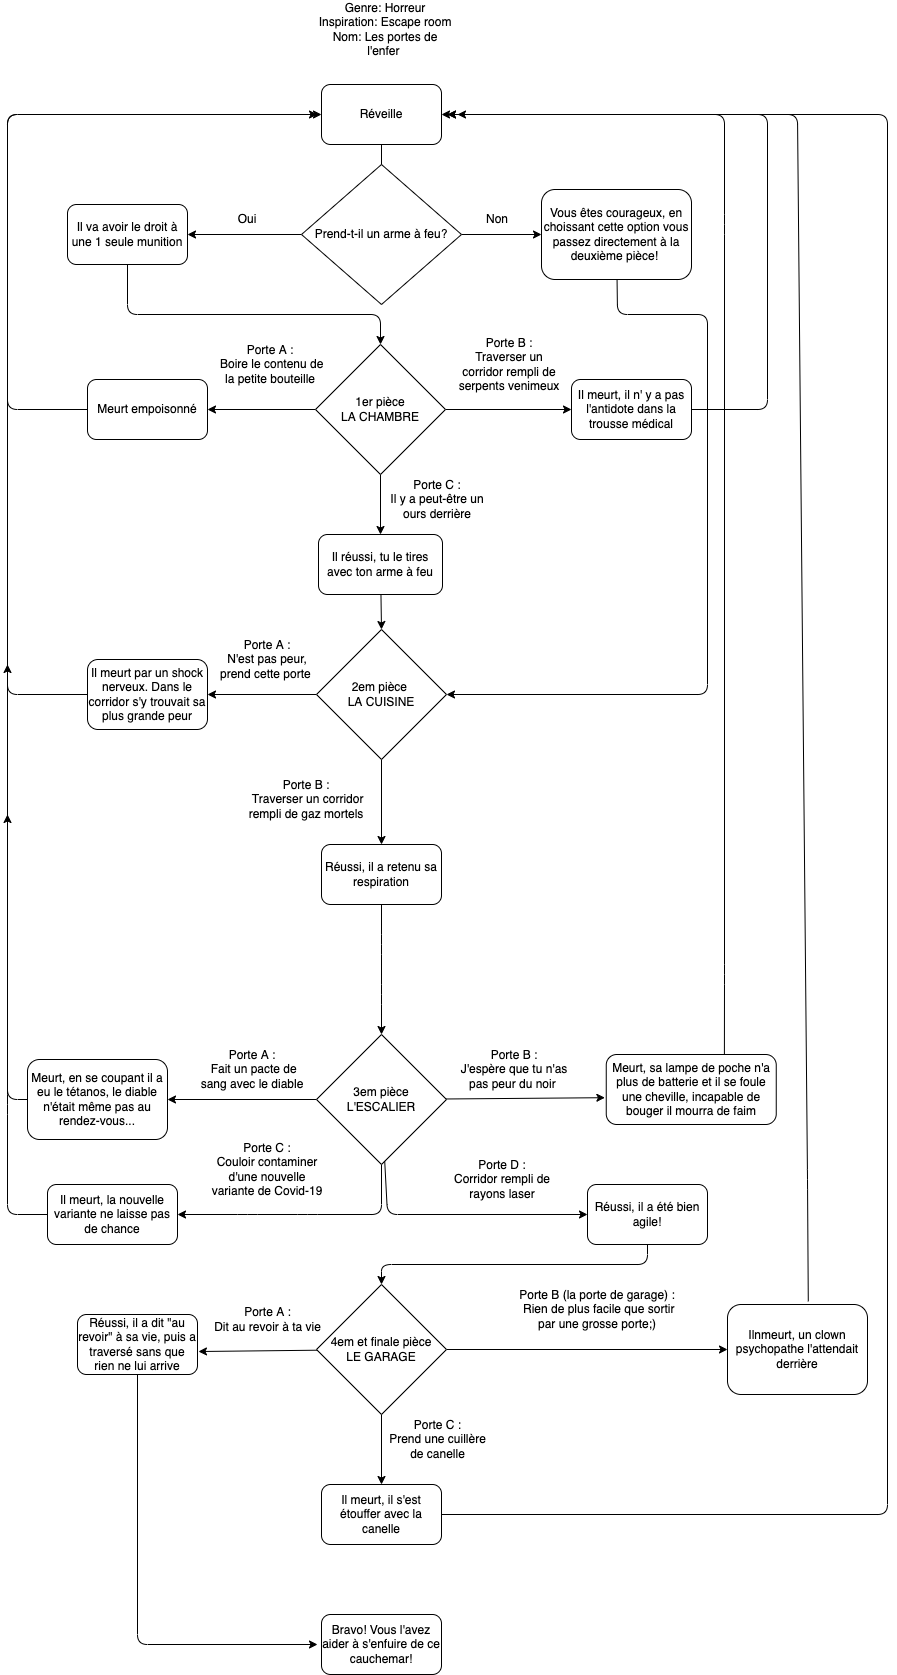

The diagram above was exported from draw.io. Its source (the exported page's mxGraphModel, read from the mxfile embedded in the PNG):
<mxGraphModel dx="1120" dy="2215" grid="1" gridSize="10" guides="1" tooltips="1" connect="1" arrows="1" fold="1" page="1" pageScale="1" pageWidth="827" pageHeight="1169" math="0" shadow="0">
  <root>
    <mxCell id="0" />
    <mxCell id="1" parent="0" />
    <mxCell id="2" value="Réveille" style="rounded=1;whiteSpace=wrap;html=1;" parent="1" vertex="1">
      <mxGeometry x="354" y="-90" width="120" height="60" as="geometry" />
    </mxCell>
    <mxCell id="17" style="edgeStyle=none;html=1;entryX=0.5;entryY=0;entryDx=0;entryDy=0;" parent="1" source="7" target="15" edge="1">
      <mxGeometry relative="1" as="geometry">
        <mxPoint x="414" y="310" as="targetPoint" />
      </mxGeometry>
    </mxCell>
    <mxCell id="18" style="edgeStyle=none;html=1;entryX=0;entryY=0.5;entryDx=0;entryDy=0;" parent="1" source="7" target="16" edge="1">
      <mxGeometry relative="1" as="geometry" />
    </mxCell>
    <mxCell id="19" style="edgeStyle=none;html=1;entryX=1;entryY=0.5;entryDx=0;entryDy=0;" parent="1" source="7" target="14" edge="1">
      <mxGeometry relative="1" as="geometry" />
    </mxCell>
    <mxCell id="7" value="&lt;span&gt;1er pièce&lt;/span&gt;&lt;br&gt;&lt;span&gt;LA CHAMBRE&lt;/span&gt;" style="rhombus;whiteSpace=wrap;html=1;" parent="1" vertex="1">
      <mxGeometry x="348" y="170" width="130" height="130" as="geometry" />
    </mxCell>
    <mxCell id="25" style="edgeStyle=none;html=1;entryX=1;entryY=0.5;entryDx=0;entryDy=0;" parent="1" source="11" target="24" edge="1">
      <mxGeometry relative="1" as="geometry" />
    </mxCell>
    <mxCell id="26" style="edgeStyle=none;html=1;entryX=0.5;entryY=0;entryDx=0;entryDy=0;" parent="1" source="11" target="23" edge="1">
      <mxGeometry relative="1" as="geometry" />
    </mxCell>
    <mxCell id="11" value="&lt;span&gt;2em pièce&amp;nbsp;&lt;/span&gt;&lt;br&gt;&lt;span&gt;LA CUISINE&lt;/span&gt;" style="rhombus;whiteSpace=wrap;html=1;" parent="1" vertex="1">
      <mxGeometry x="349" y="455" width="130" height="130" as="geometry" />
    </mxCell>
    <mxCell id="33" style="edgeStyle=none;html=1;entryX=1;entryY=0.5;entryDx=0;entryDy=0;" parent="1" source="12" target="32" edge="1">
      <mxGeometry relative="1" as="geometry" />
    </mxCell>
    <mxCell id="34" style="edgeStyle=none;html=1;entryX=1;entryY=0.5;entryDx=0;entryDy=0;" parent="1" source="12" target="30" edge="1">
      <mxGeometry relative="1" as="geometry">
        <Array as="points">
          <mxPoint x="414" y="1040" />
          <mxPoint x="340" y="1040" />
          <mxPoint x="280" y="1040" />
        </Array>
      </mxGeometry>
    </mxCell>
    <mxCell id="35" style="edgeStyle=none;html=1;entryX=-0.008;entryY=0.617;entryDx=0;entryDy=0;entryPerimeter=0;" parent="1" source="12" target="31" edge="1">
      <mxGeometry relative="1" as="geometry" />
    </mxCell>
    <mxCell id="36" style="edgeStyle=none;html=1;entryX=0;entryY=0.5;entryDx=0;entryDy=0;" parent="1" source="12" target="29" edge="1">
      <mxGeometry relative="1" as="geometry">
        <Array as="points">
          <mxPoint x="420" y="1040" />
        </Array>
      </mxGeometry>
    </mxCell>
    <mxCell id="12" value="&lt;span&gt;3em pièce&lt;/span&gt;&lt;br&gt;&lt;span&gt;L'ESCALIER&lt;/span&gt;" style="rhombus;whiteSpace=wrap;html=1;" parent="1" vertex="1">
      <mxGeometry x="349" y="860" width="130" height="130" as="geometry" />
    </mxCell>
    <mxCell id="43" style="edgeStyle=none;html=1;entryX=1.008;entryY=0.617;entryDx=0;entryDy=0;entryPerimeter=0;" parent="1" source="13" target="42" edge="1">
      <mxGeometry relative="1" as="geometry" />
    </mxCell>
    <mxCell id="44" style="edgeStyle=none;html=1;entryX=0;entryY=0.5;entryDx=0;entryDy=0;" parent="1" source="13" target="41" edge="1">
      <mxGeometry relative="1" as="geometry" />
    </mxCell>
    <mxCell id="45" style="edgeStyle=none;html=1;entryX=0.5;entryY=0;entryDx=0;entryDy=0;" parent="1" source="13" target="40" edge="1">
      <mxGeometry relative="1" as="geometry" />
    </mxCell>
    <mxCell id="13" value="&lt;span&gt;4em et finale pièce&lt;/span&gt;&lt;br&gt;&lt;span&gt;LE GARAGE&lt;/span&gt;" style="rhombus;whiteSpace=wrap;html=1;" parent="1" vertex="1">
      <mxGeometry x="349" y="1110" width="130" height="130" as="geometry" />
    </mxCell>
    <mxCell id="22" style="edgeStyle=none;html=1;entryX=0;entryY=0.5;entryDx=0;entryDy=0;" parent="1" source="14" target="2" edge="1">
      <mxGeometry relative="1" as="geometry">
        <mxPoint x="190" y="-60" as="targetPoint" />
        <Array as="points">
          <mxPoint x="40" y="235" />
          <mxPoint x="40" y="-60" />
        </Array>
      </mxGeometry>
    </mxCell>
    <mxCell id="14" value="Meurt empoisonné" style="rounded=1;whiteSpace=wrap;html=1;" parent="1" vertex="1">
      <mxGeometry x="120" y="205" width="120" height="60" as="geometry" />
    </mxCell>
    <mxCell id="20" style="edgeStyle=none;html=1;entryX=0.5;entryY=0;entryDx=0;entryDy=0;" parent="1" source="15" target="11" edge="1">
      <mxGeometry relative="1" as="geometry" />
    </mxCell>
    <mxCell id="15" value="Il réussi, tu le tires avec ton arme à feu" style="rounded=1;whiteSpace=wrap;html=1;" parent="1" vertex="1">
      <mxGeometry x="351" y="360" width="124" height="60" as="geometry" />
    </mxCell>
    <mxCell id="21" style="edgeStyle=none;html=1;entryX=1;entryY=0.5;entryDx=0;entryDy=0;" parent="1" source="16" target="2" edge="1">
      <mxGeometry relative="1" as="geometry">
        <mxPoint x="660" y="-60" as="targetPoint" />
        <Array as="points">
          <mxPoint x="800" y="235" />
          <mxPoint x="800" y="-60" />
        </Array>
      </mxGeometry>
    </mxCell>
    <mxCell id="16" value="Il meurt, il n' y a pas l'antidote dans la trousse médical" style="rounded=1;whiteSpace=wrap;html=1;" parent="1" vertex="1">
      <mxGeometry x="604" y="205" width="120" height="60" as="geometry" />
    </mxCell>
    <mxCell id="28" style="edgeStyle=none;html=1;entryX=0.5;entryY=0;entryDx=0;entryDy=0;" parent="1" source="23" target="12" edge="1">
      <mxGeometry relative="1" as="geometry">
        <mxPoint x="560" y="810" as="targetPoint" />
        <Array as="points">
          <mxPoint x="414" y="770" />
          <mxPoint x="414" y="820" />
        </Array>
      </mxGeometry>
    </mxCell>
    <mxCell id="23" value="Réussi, il a retenu sa respiration" style="rounded=1;whiteSpace=wrap;html=1;" parent="1" vertex="1">
      <mxGeometry x="354" y="670" width="120" height="60" as="geometry" />
    </mxCell>
    <mxCell id="27" style="edgeStyle=none;html=1;" parent="1" source="24" edge="1">
      <mxGeometry relative="1" as="geometry">
        <mxPoint x="350" y="-60" as="targetPoint" />
        <Array as="points">
          <mxPoint x="40" y="520" />
          <mxPoint x="40" y="-60" />
        </Array>
      </mxGeometry>
    </mxCell>
    <mxCell id="24" value="Il meurt par un shock nerveux. Dans le corridor s'y trouvait sa plus grande peur" style="rounded=1;whiteSpace=wrap;html=1;" parent="1" vertex="1">
      <mxGeometry x="120" y="485" width="120" height="70" as="geometry" />
    </mxCell>
    <mxCell id="46" style="edgeStyle=none;html=1;entryX=0.5;entryY=0;entryDx=0;entryDy=0;" parent="1" source="29" target="13" edge="1">
      <mxGeometry relative="1" as="geometry">
        <mxPoint x="410" y="1070" as="targetPoint" />
        <Array as="points">
          <mxPoint x="680" y="1090" />
          <mxPoint x="414" y="1090" />
        </Array>
      </mxGeometry>
    </mxCell>
    <mxCell id="29" value="Réussi, il a été bien agile!" style="rounded=1;whiteSpace=wrap;html=1;" parent="1" vertex="1">
      <mxGeometry x="620" y="1010" width="120" height="60" as="geometry" />
    </mxCell>
    <mxCell id="39" style="edgeStyle=none;html=1;" parent="1" source="30" edge="1">
      <mxGeometry relative="1" as="geometry">
        <mxPoint x="40" y="640" as="targetPoint" />
        <Array as="points">
          <mxPoint x="40" y="1040" />
          <mxPoint x="40" y="930" />
        </Array>
      </mxGeometry>
    </mxCell>
    <mxCell id="30" value="Il meurt, la nouvelle variante ne laisse pas de chance" style="rounded=1;whiteSpace=wrap;html=1;" parent="1" vertex="1">
      <mxGeometry x="80" y="1010" width="130" height="60" as="geometry" />
    </mxCell>
    <mxCell id="37" style="edgeStyle=none;html=1;exitX=0.695;exitY=0.017;exitDx=0;exitDy=0;exitPerimeter=0;" parent="1" source="31" edge="1">
      <mxGeometry relative="1" as="geometry">
        <mxPoint x="480" y="-60" as="targetPoint" />
        <Array as="points">
          <mxPoint x="757" y="800" />
          <mxPoint x="757" y="50" />
          <mxPoint x="757" y="-60" />
        </Array>
      </mxGeometry>
    </mxCell>
    <mxCell id="31" value="Meurt, sa lampe de poche n'a plus de batterie et il se foule une cheville, incapable de bouger il mourra de faim" style="rounded=1;whiteSpace=wrap;html=1;" parent="1" vertex="1">
      <mxGeometry x="638.75" y="880" width="170" height="70" as="geometry" />
    </mxCell>
    <mxCell id="38" style="edgeStyle=none;html=1;exitX=0;exitY=0.5;exitDx=0;exitDy=0;" parent="1" source="32" edge="1">
      <mxGeometry relative="1" as="geometry">
        <mxPoint x="40" y="490" as="targetPoint" />
        <Array as="points">
          <mxPoint x="40" y="925" />
        </Array>
        <mxPoint x="40" y="940" as="sourcePoint" />
      </mxGeometry>
    </mxCell>
    <mxCell id="32" value="Meurt, en se coupant il a eu le tétanos, le diable n'était même pas au rendez-vous..." style="rounded=1;whiteSpace=wrap;html=1;" parent="1" vertex="1">
      <mxGeometry x="60" y="885" width="140" height="80" as="geometry" />
    </mxCell>
    <mxCell id="50" style="edgeStyle=none;html=1;" parent="1" source="40" edge="1">
      <mxGeometry relative="1" as="geometry">
        <mxPoint x="490" y="-60" as="targetPoint" />
        <Array as="points">
          <mxPoint x="920" y="1340" />
          <mxPoint x="920" y="-60" />
        </Array>
      </mxGeometry>
    </mxCell>
    <mxCell id="40" value="Il meurt, il s'est étouffer avec la canelle" style="rounded=1;whiteSpace=wrap;html=1;" parent="1" vertex="1">
      <mxGeometry x="354" y="1310" width="120" height="60" as="geometry" />
    </mxCell>
    <mxCell id="49" style="edgeStyle=none;html=1;exitX=0.577;exitY=-0.035;exitDx=0;exitDy=0;exitPerimeter=0;" parent="1" source="41" edge="1">
      <mxGeometry relative="1" as="geometry">
        <mxPoint x="480" y="-60" as="targetPoint" />
        <Array as="points">
          <mxPoint x="840" y="1005" />
          <mxPoint x="830" y="-60" />
        </Array>
      </mxGeometry>
    </mxCell>
    <mxCell id="41" value="Ilnmeurt, un clown psychopathe l'attendait derrière" style="rounded=1;whiteSpace=wrap;html=1;" parent="1" vertex="1">
      <mxGeometry x="760" y="1130" width="140" height="90" as="geometry" />
    </mxCell>
    <mxCell id="48" style="edgeStyle=none;html=1;" parent="1" source="42" edge="1">
      <mxGeometry relative="1" as="geometry">
        <mxPoint x="350" y="1470" as="targetPoint" />
        <Array as="points">
          <mxPoint x="170" y="1470" />
        </Array>
      </mxGeometry>
    </mxCell>
    <mxCell id="42" value="Réussi, il a dit &quot;au revoir&quot; à sa vie, puis a traversé sans que rien ne lui arrive" style="rounded=1;whiteSpace=wrap;html=1;" parent="1" vertex="1">
      <mxGeometry x="110" y="1140" width="120" height="60" as="geometry" />
    </mxCell>
    <mxCell id="47" value="Bravo! Vous l'avez aider à s'enfuire de ce cauchemar!" style="rounded=1;whiteSpace=wrap;html=1;" parent="1" vertex="1">
      <mxGeometry x="354" y="1440" width="120" height="60" as="geometry" />
    </mxCell>
    <mxCell id="52" value="&lt;span&gt;Porte A :&lt;/span&gt;&lt;br&gt;&lt;span&gt;&amp;nbsp;Boire le contenu de la petite bouteille&lt;/span&gt;" style="text;html=1;strokeColor=none;fillColor=none;align=center;verticalAlign=middle;whiteSpace=wrap;rounded=0;" parent="1" vertex="1">
      <mxGeometry x="242.5" y="175" width="120" height="30" as="geometry" />
    </mxCell>
    <mxCell id="53" value="&lt;span&gt;Porte B :&lt;/span&gt;&lt;br&gt;&lt;span&gt;Traverser un corridor rempli de serpents venimeux&lt;/span&gt;" style="text;html=1;strokeColor=none;fillColor=none;align=center;verticalAlign=middle;whiteSpace=wrap;rounded=0;" parent="1" vertex="1">
      <mxGeometry x="487" y="175" width="110" height="30" as="geometry" />
    </mxCell>
    <mxCell id="54" value="&lt;span&gt;Porte C :&lt;/span&gt;&lt;br&gt;&lt;span&gt;Il y a peut-être un ours derrière&lt;/span&gt;" style="text;html=1;strokeColor=none;fillColor=none;align=center;verticalAlign=middle;whiteSpace=wrap;rounded=0;" parent="1" vertex="1">
      <mxGeometry x="420" y="310" width="100" height="30" as="geometry" />
    </mxCell>
    <mxCell id="55" value="&lt;span&gt;Porte A :&lt;/span&gt;&lt;br&gt;&lt;span&gt;N'est pas peur, prend cette porte&amp;nbsp;&lt;/span&gt;" style="text;html=1;strokeColor=none;fillColor=none;align=center;verticalAlign=middle;whiteSpace=wrap;rounded=0;" parent="1" vertex="1">
      <mxGeometry x="250" y="470" width="100" height="30" as="geometry" />
    </mxCell>
    <mxCell id="56" value="&lt;span&gt;Porte B :&lt;/span&gt;&lt;br&gt;&lt;span&gt;&amp;nbsp;Traverser un corridor rempli de gaz mortels&lt;/span&gt;" style="text;html=1;strokeColor=none;fillColor=none;align=center;verticalAlign=middle;whiteSpace=wrap;rounded=0;" parent="1" vertex="1">
      <mxGeometry x="280" y="610" width="117.5" height="30" as="geometry" />
    </mxCell>
    <mxCell id="57" value="&lt;span style=&quot;font-family: &amp;#34;helvetica&amp;#34;&quot;&gt;Porte A :&lt;/span&gt;&lt;br style=&quot;font-family: &amp;#34;helvetica&amp;#34;&quot;&gt;&lt;span style=&quot;font-family: &amp;#34;helvetica&amp;#34;&quot;&gt;&amp;nbsp;Fait un pacte de sang avec le diable&lt;/span&gt;" style="text;html=1;strokeColor=none;fillColor=none;align=center;verticalAlign=middle;whiteSpace=wrap;rounded=0;rotation=0;" parent="1" vertex="1">
      <mxGeometry x="230" y="880" width="110" height="30" as="geometry" />
    </mxCell>
    <mxCell id="58" value="&lt;span&gt;Porte B :&lt;/span&gt;&lt;br&gt;&lt;span&gt;J'espère que tu n'as pas peur du noir&amp;nbsp;&lt;/span&gt;" style="text;html=1;strokeColor=none;fillColor=none;align=center;verticalAlign=middle;whiteSpace=wrap;rounded=0;" parent="1" vertex="1">
      <mxGeometry x="490" y="880" width="114" height="30" as="geometry" />
    </mxCell>
    <mxCell id="59" value="&lt;span&gt;Porte C :&lt;/span&gt;&lt;br&gt;&lt;span&gt;Couloir contaminer d'une nouvelle variante de Covid-19&lt;/span&gt;" style="text;html=1;strokeColor=none;fillColor=none;align=center;verticalAlign=middle;whiteSpace=wrap;rounded=0;" parent="1" vertex="1">
      <mxGeometry x="240" y="980" width="120" height="30" as="geometry" />
    </mxCell>
    <mxCell id="60" value="&lt;span&gt;Porte D :&lt;/span&gt;&lt;br&gt;&lt;span&gt;Corridor rempli de rayons laser&lt;/span&gt;" style="text;html=1;strokeColor=none;fillColor=none;align=center;verticalAlign=middle;whiteSpace=wrap;rounded=0;" parent="1" vertex="1">
      <mxGeometry x="470" y="990" width="130" height="30" as="geometry" />
    </mxCell>
    <mxCell id="61" value="&lt;span&gt;Porte A :&lt;/span&gt;&lt;br&gt;&lt;span&gt;Dit au revoir à ta vie&lt;/span&gt;" style="text;html=1;strokeColor=none;fillColor=none;align=center;verticalAlign=middle;whiteSpace=wrap;rounded=0;" parent="1" vertex="1">
      <mxGeometry x="242.5" y="1130" width="115" height="30" as="geometry" />
    </mxCell>
    <mxCell id="62" value="&lt;span&gt;Porte B (la porte de garage) :&lt;/span&gt;&lt;br&gt;&lt;span&gt;&amp;nbsp;Rien de plus facile que sortir par une grosse porte;)&lt;/span&gt;" style="text;html=1;strokeColor=none;fillColor=none;align=center;verticalAlign=middle;whiteSpace=wrap;rounded=0;" parent="1" vertex="1">
      <mxGeometry x="550" y="1120" width="160" height="30" as="geometry" />
    </mxCell>
    <mxCell id="63" value="&lt;span&gt;Porte C :&lt;/span&gt;&lt;br&gt;&lt;span&gt;Prend une cuillère de canelle&lt;/span&gt;" style="text;html=1;strokeColor=none;fillColor=none;align=center;verticalAlign=middle;whiteSpace=wrap;rounded=0;" parent="1" vertex="1">
      <mxGeometry x="414.5" y="1250" width="111" height="30" as="geometry" />
    </mxCell>
    <mxCell id="65" value="Genre: Horreur&lt;br&gt;Inspiration: Escape room&lt;br&gt;Nom: Les portes de l'enfer&amp;nbsp;" style="text;html=1;strokeColor=none;fillColor=none;align=center;verticalAlign=middle;whiteSpace=wrap;rounded=0;" parent="1" vertex="1">
      <mxGeometry x="349" y="-160" width="138" height="30" as="geometry" />
    </mxCell>
    <mxCell id="71" style="edgeStyle=none;html=1;exitX=0;exitY=0.5;exitDx=0;exitDy=0;entryX=1;entryY=0.5;entryDx=0;entryDy=0;" parent="1" source="67" target="70" edge="1">
      <mxGeometry relative="1" as="geometry" />
    </mxCell>
    <mxCell id="72" style="edgeStyle=none;html=1;exitX=1;exitY=0.5;exitDx=0;exitDy=0;entryX=0;entryY=0.5;entryDx=0;entryDy=0;" parent="1" source="67" target="69" edge="1">
      <mxGeometry relative="1" as="geometry" />
    </mxCell>
    <mxCell id="67" value="Prend-t-il un arme à feu?" style="rhombus;whiteSpace=wrap;html=1;" parent="1" vertex="1">
      <mxGeometry x="334" y="-10" width="160" height="140" as="geometry" />
    </mxCell>
    <mxCell id="68" value="" style="edgeStyle=none;html=1;entryX=0.5;entryY=0;entryDx=0;entryDy=0;endArrow=none;" parent="1" source="2" target="67" edge="1">
      <mxGeometry relative="1" as="geometry">
        <mxPoint x="413.86956521739125" y="-30" as="sourcePoint" />
        <mxPoint x="413" y="170" as="targetPoint" />
      </mxGeometry>
    </mxCell>
    <mxCell id="76" style="edgeStyle=none;html=1;entryX=1;entryY=0.5;entryDx=0;entryDy=0;" parent="1" source="69" target="11" edge="1">
      <mxGeometry relative="1" as="geometry">
        <mxPoint x="510" y="510" as="targetPoint" />
        <Array as="points">
          <mxPoint x="650" y="140" />
          <mxPoint x="740" y="140" />
          <mxPoint x="740" y="520" />
        </Array>
      </mxGeometry>
    </mxCell>
    <mxCell id="69" value="Vous êtes courageux, en choissant cette option vous passez directement à la deuxième pièce!&amp;nbsp;" style="rounded=1;whiteSpace=wrap;html=1;" parent="1" vertex="1">
      <mxGeometry x="574" y="15" width="150" height="90" as="geometry" />
    </mxCell>
    <mxCell id="75" style="edgeStyle=none;html=1;entryX=0.5;entryY=0;entryDx=0;entryDy=0;" parent="1" source="70" target="7" edge="1">
      <mxGeometry relative="1" as="geometry">
        <mxPoint x="413" y="150" as="targetPoint" />
        <Array as="points">
          <mxPoint x="160" y="140" />
          <mxPoint x="413" y="140" />
        </Array>
      </mxGeometry>
    </mxCell>
    <mxCell id="70" value="Il va avoir le droit à une 1 seule munition" style="rounded=1;whiteSpace=wrap;html=1;" parent="1" vertex="1">
      <mxGeometry x="100" y="30" width="120" height="60" as="geometry" />
    </mxCell>
    <mxCell id="73" value="Oui" style="text;html=1;strokeColor=none;fillColor=none;align=center;verticalAlign=middle;whiteSpace=wrap;rounded=0;" parent="1" vertex="1">
      <mxGeometry x="250" y="30" width="60" height="30" as="geometry" />
    </mxCell>
    <mxCell id="74" value="Non" style="text;html=1;strokeColor=none;fillColor=none;align=center;verticalAlign=middle;whiteSpace=wrap;rounded=0;" parent="1" vertex="1">
      <mxGeometry x="500" y="30" width="60" height="30" as="geometry" />
    </mxCell>
  </root>
</mxGraphModel>